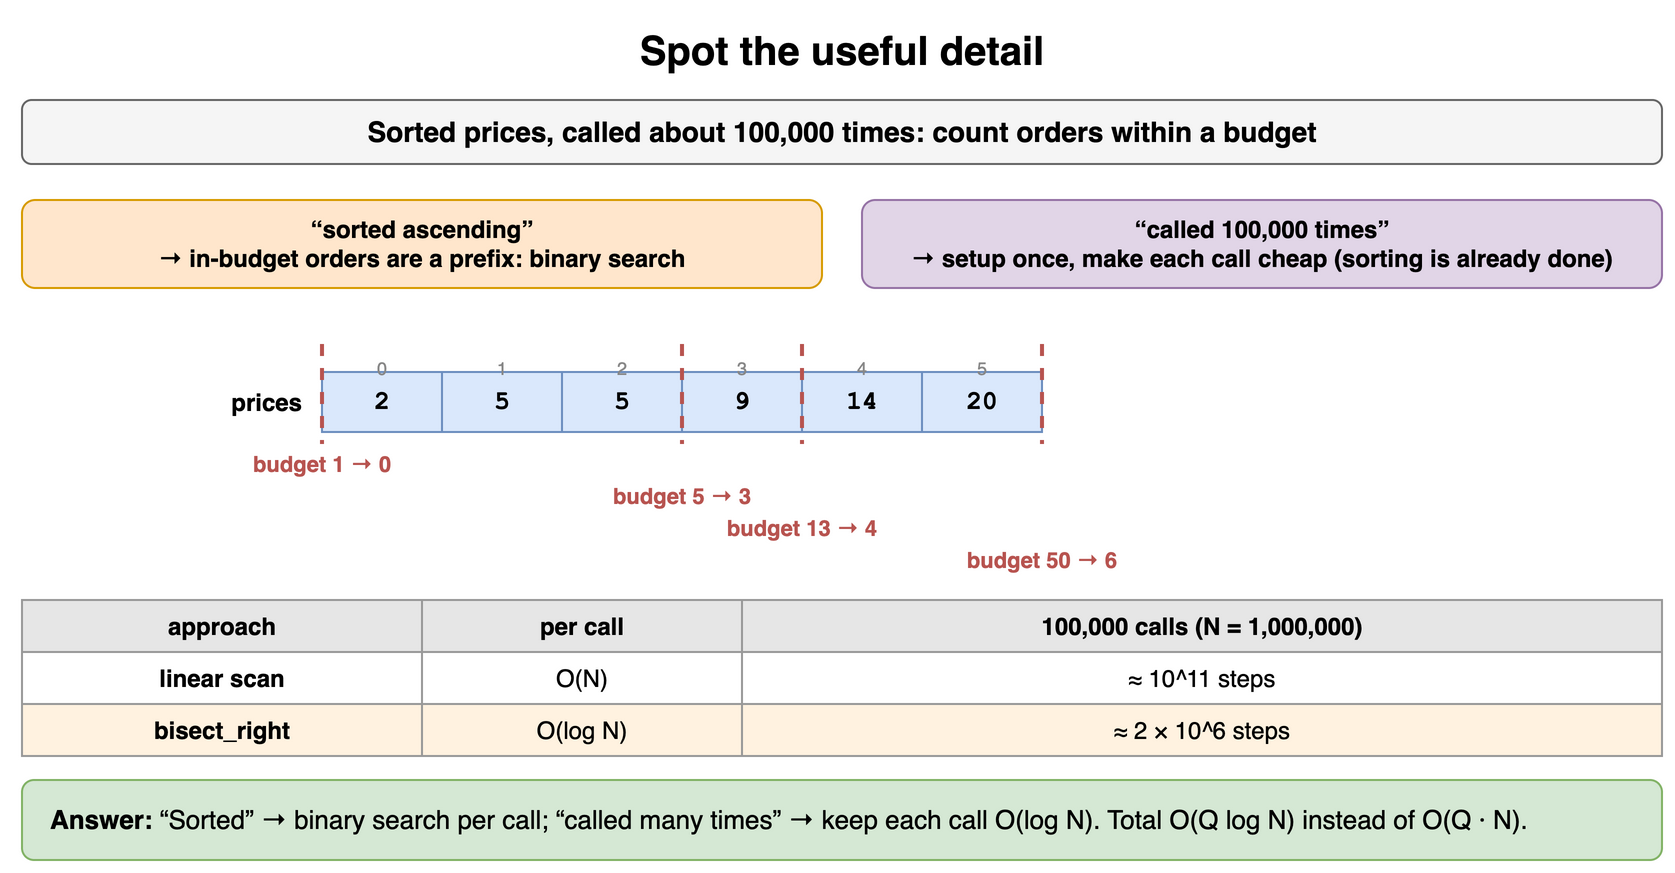

The diagram above was exported from draw.io. Its source (the exported page's mxGraphModel, read from the mxfile embedded in the PNG):
<mxGraphModel dx="900" dy="446" grid="1" gridSize="10" guides="1" tooltips="1" connect="1" arrows="1" fold="1" page="1" pageScale="1" pageWidth="900" pageHeight="446" math="0" shadow="0">
  <root>
    <mxCell id="0" />
    <mxCell id="1" parent="0" />
    <mxCell id="q11" value="Spot the useful detail" style="text;html=1;align=center;verticalAlign=middle;whiteSpace=wrap;fontSize=20;fontStyle=1;" vertex="1" parent="1">
      <mxGeometry x="40" y="10" width="820" height="30" as="geometry" />
    </mxCell>
    <mxCell id="q12" value="Sorted prices, called about 100,000 times: count orders within a budget" style="rounded=1;whiteSpace=wrap;html=1;fillColor=#f5f5f5;strokeColor=#666666;fontStyle=1;fontSize=14;" vertex="1" parent="1">
      <mxGeometry x="40" y="50" width="820" height="32" as="geometry" />
    </mxCell>
    <mxCell id="q13" value="“sorted ascending”&lt;br&gt;→ in-budget orders are a prefix: binary search" style="rounded=1;whiteSpace=wrap;html=1;fillColor=#ffe6cc;strokeColor=#d79b00;fontSize=12;align=center;fontStyle=1;" vertex="1" parent="1">
      <mxGeometry x="40" y="100" width="400" height="44" as="geometry" />
    </mxCell>
    <mxCell id="q14" value="“called 100,000 times”&lt;br&gt;→ setup once, make each call cheap (sorting is already done)" style="rounded=1;whiteSpace=wrap;html=1;fillColor=#e1d5e7;strokeColor=#9673a6;fontSize=12;align=center;fontStyle=1;" vertex="1" parent="1">
      <mxGeometry x="460" y="100" width="400" height="44" as="geometry" />
    </mxCell>
    <mxCell id="q15" value="2" style="rounded=0;whiteSpace=wrap;html=1;fontFamily=Courier New;fontStyle=1;fontSize=13;fillColor=#dae8fc;strokeColor=#6c8ebf;fontSize=13;" vertex="1" parent="1">
      <mxGeometry x="190" y="186" width="60" height="30" as="geometry" />
    </mxCell>
    <mxCell id="q16" value="0" style="text;html=1;whiteSpace=wrap;fontSize=11;align=center;fontSize=9;fontColor=#888888;" vertex="1" parent="1">
      <mxGeometry x="190" y="172" width="60" height="13" as="geometry" />
    </mxCell>
    <mxCell id="q17" value="5" style="rounded=0;whiteSpace=wrap;html=1;fontFamily=Courier New;fontStyle=1;fontSize=13;fillColor=#dae8fc;strokeColor=#6c8ebf;fontSize=13;" vertex="1" parent="1">
      <mxGeometry x="250" y="186" width="60" height="30" as="geometry" />
    </mxCell>
    <mxCell id="q18" value="1" style="text;html=1;whiteSpace=wrap;fontSize=11;align=center;fontSize=9;fontColor=#888888;" vertex="1" parent="1">
      <mxGeometry x="250" y="172" width="60" height="13" as="geometry" />
    </mxCell>
    <mxCell id="q19" value="5" style="rounded=0;whiteSpace=wrap;html=1;fontFamily=Courier New;fontStyle=1;fontSize=13;fillColor=#dae8fc;strokeColor=#6c8ebf;fontSize=13;" vertex="1" parent="1">
      <mxGeometry x="310" y="186" width="60" height="30" as="geometry" />
    </mxCell>
    <mxCell id="q110" value="2" style="text;html=1;whiteSpace=wrap;fontSize=11;align=center;fontSize=9;fontColor=#888888;" vertex="1" parent="1">
      <mxGeometry x="310" y="172" width="60" height="13" as="geometry" />
    </mxCell>
    <mxCell id="q111" value="9" style="rounded=0;whiteSpace=wrap;html=1;fontFamily=Courier New;fontStyle=1;fontSize=13;fillColor=#dae8fc;strokeColor=#6c8ebf;fontSize=13;" vertex="1" parent="1">
      <mxGeometry x="370" y="186" width="60" height="30" as="geometry" />
    </mxCell>
    <mxCell id="q112" value="3" style="text;html=1;whiteSpace=wrap;fontSize=11;align=center;fontSize=9;fontColor=#888888;" vertex="1" parent="1">
      <mxGeometry x="370" y="172" width="60" height="13" as="geometry" />
    </mxCell>
    <mxCell id="q113" value="14" style="rounded=0;whiteSpace=wrap;html=1;fontFamily=Courier New;fontStyle=1;fontSize=13;fillColor=#dae8fc;strokeColor=#6c8ebf;fontSize=13;" vertex="1" parent="1">
      <mxGeometry x="430" y="186" width="60" height="30" as="geometry" />
    </mxCell>
    <mxCell id="q114" value="4" style="text;html=1;whiteSpace=wrap;fontSize=11;align=center;fontSize=9;fontColor=#888888;" vertex="1" parent="1">
      <mxGeometry x="430" y="172" width="60" height="13" as="geometry" />
    </mxCell>
    <mxCell id="q115" value="20" style="rounded=0;whiteSpace=wrap;html=1;fontFamily=Courier New;fontStyle=1;fontSize=13;fillColor=#dae8fc;strokeColor=#6c8ebf;fontSize=13;" vertex="1" parent="1">
      <mxGeometry x="490" y="186" width="60" height="30" as="geometry" />
    </mxCell>
    <mxCell id="q116" value="5" style="text;html=1;whiteSpace=wrap;fontSize=11;align=center;fontSize=9;fontColor=#888888;" vertex="1" parent="1">
      <mxGeometry x="490" y="172" width="60" height="13" as="geometry" />
    </mxCell>
    <mxCell id="q117" value="prices" style="text;html=1;whiteSpace=wrap;fontSize=11;align=right;verticalAlign=middle;fontStyle=1;fontSize=12;" vertex="1" parent="1">
      <mxGeometry x="52" y="186" width="130" height="30" as="geometry" />
    </mxCell>
    <mxCell id="q118" value="" style="endArrow=none;html=1;strokeColor=#b85450;strokeWidth=2;dashed=1;" edge="1" parent="1">
      <mxGeometry relative="1" as="geometry">
        <mxPoint x="190" y="172" as="sourcePoint" />
        <mxPoint x="190" y="222" as="targetPoint" />
      </mxGeometry>
    </mxCell>
    <mxCell id="q119" value="budget 1 → 0" style="text;html=1;whiteSpace=wrap;fontSize=11;align=center;verticalAlign=middle;fontSize=11;fontColor=#b85450;fontStyle=1;" vertex="1" parent="1">
      <mxGeometry x="140" y="224" width="100" height="16" as="geometry" />
    </mxCell>
    <mxCell id="q120" value="" style="endArrow=none;html=1;strokeColor=#b85450;strokeWidth=2;dashed=1;" edge="1" parent="1">
      <mxGeometry relative="1" as="geometry">
        <mxPoint x="370" y="172" as="sourcePoint" />
        <mxPoint x="370" y="222" as="targetPoint" />
      </mxGeometry>
    </mxCell>
    <mxCell id="q121" value="budget 5 → 3" style="text;html=1;whiteSpace=wrap;fontSize=11;align=center;verticalAlign=middle;fontSize=11;fontColor=#b85450;fontStyle=1;" vertex="1" parent="1">
      <mxGeometry x="320" y="240" width="100" height="16" as="geometry" />
    </mxCell>
    <mxCell id="q122" value="" style="endArrow=none;html=1;strokeColor=#b85450;strokeWidth=2;dashed=1;" edge="1" parent="1">
      <mxGeometry relative="1" as="geometry">
        <mxPoint x="430" y="172" as="sourcePoint" />
        <mxPoint x="430" y="222" as="targetPoint" />
      </mxGeometry>
    </mxCell>
    <mxCell id="q123" value="budget 13 → 4" style="text;html=1;whiteSpace=wrap;fontSize=11;align=center;verticalAlign=middle;fontSize=11;fontColor=#b85450;fontStyle=1;" vertex="1" parent="1">
      <mxGeometry x="380" y="256" width="100" height="16" as="geometry" />
    </mxCell>
    <mxCell id="q124" value="" style="endArrow=none;html=1;strokeColor=#b85450;strokeWidth=2;dashed=1;" edge="1" parent="1">
      <mxGeometry relative="1" as="geometry">
        <mxPoint x="550" y="172" as="sourcePoint" />
        <mxPoint x="550" y="222" as="targetPoint" />
      </mxGeometry>
    </mxCell>
    <mxCell id="q125" value="budget 50 → 6" style="text;html=1;whiteSpace=wrap;fontSize=11;align=center;verticalAlign=middle;fontSize=11;fontColor=#b85450;fontStyle=1;" vertex="1" parent="1">
      <mxGeometry x="500" y="272" width="100" height="16" as="geometry" />
    </mxCell>
    <mxCell id="q126" value="approach" style="whiteSpace=wrap;html=1;fillColor=#e6e6e6;strokeColor=#999999;fontStyle=1;fontSize=12;" vertex="1" parent="1">
      <mxGeometry x="40" y="300" width="200" height="26" as="geometry" />
    </mxCell>
    <mxCell id="q127" value="per call" style="whiteSpace=wrap;html=1;fillColor=#e6e6e6;strokeColor=#999999;fontStyle=1;fontSize=12;" vertex="1" parent="1">
      <mxGeometry x="240" y="300" width="160" height="26" as="geometry" />
    </mxCell>
    <mxCell id="q128" value="100,000 calls (N = 1,000,000)" style="whiteSpace=wrap;html=1;fillColor=#e6e6e6;strokeColor=#999999;fontStyle=1;fontSize=12;" vertex="1" parent="1">
      <mxGeometry x="400" y="300" width="460" height="26" as="geometry" />
    </mxCell>
    <mxCell id="q129" value="linear scan" style="whiteSpace=wrap;html=1;strokeColor=#999999;fontSize=12;fillColor=#ffffff;fontStyle=1;" vertex="1" parent="1">
      <mxGeometry x="40" y="326" width="200" height="26" as="geometry" />
    </mxCell>
    <mxCell id="q130" value="O(N)" style="whiteSpace=wrap;html=1;strokeColor=#999999;fontSize=12;fillColor=#ffffff;" vertex="1" parent="1">
      <mxGeometry x="240" y="326" width="160" height="26" as="geometry" />
    </mxCell>
    <mxCell id="q131" value="≈ 10^11 steps" style="whiteSpace=wrap;html=1;strokeColor=#999999;fontSize=12;fillColor=#ffffff;" vertex="1" parent="1">
      <mxGeometry x="400" y="326" width="460" height="26" as="geometry" />
    </mxCell>
    <mxCell id="q132" value="bisect_right" style="whiteSpace=wrap;html=1;strokeColor=#999999;fontSize=12;fillColor=#fff2e0;fontStyle=1;" vertex="1" parent="1">
      <mxGeometry x="40" y="352" width="200" height="26" as="geometry" />
    </mxCell>
    <mxCell id="q133" value="O(log N)" style="whiteSpace=wrap;html=1;strokeColor=#999999;fontSize=12;fillColor=#fff2e0;" vertex="1" parent="1">
      <mxGeometry x="240" y="352" width="160" height="26" as="geometry" />
    </mxCell>
    <mxCell id="q134" value="≈ 2 × 10^6 steps" style="whiteSpace=wrap;html=1;strokeColor=#999999;fontSize=12;fillColor=#fff2e0;" vertex="1" parent="1">
      <mxGeometry x="400" y="352" width="460" height="26" as="geometry" />
    </mxCell>
    <mxCell id="q135" value="&lt;b&gt;Answer:&lt;/b&gt; “Sorted” → binary search per call; “called many times” → keep each call O(log N). Total O(Q log N) instead of O(Q · N)." style="rounded=1;whiteSpace=wrap;html=1;fillColor=#d5e8d4;strokeColor=#82b366;fontSize=13;align=left;spacingLeft=12;" vertex="1" parent="1">
      <mxGeometry x="40" y="390" width="820" height="40" as="geometry" />
    </mxCell>
  </root>
</mxGraphModel>